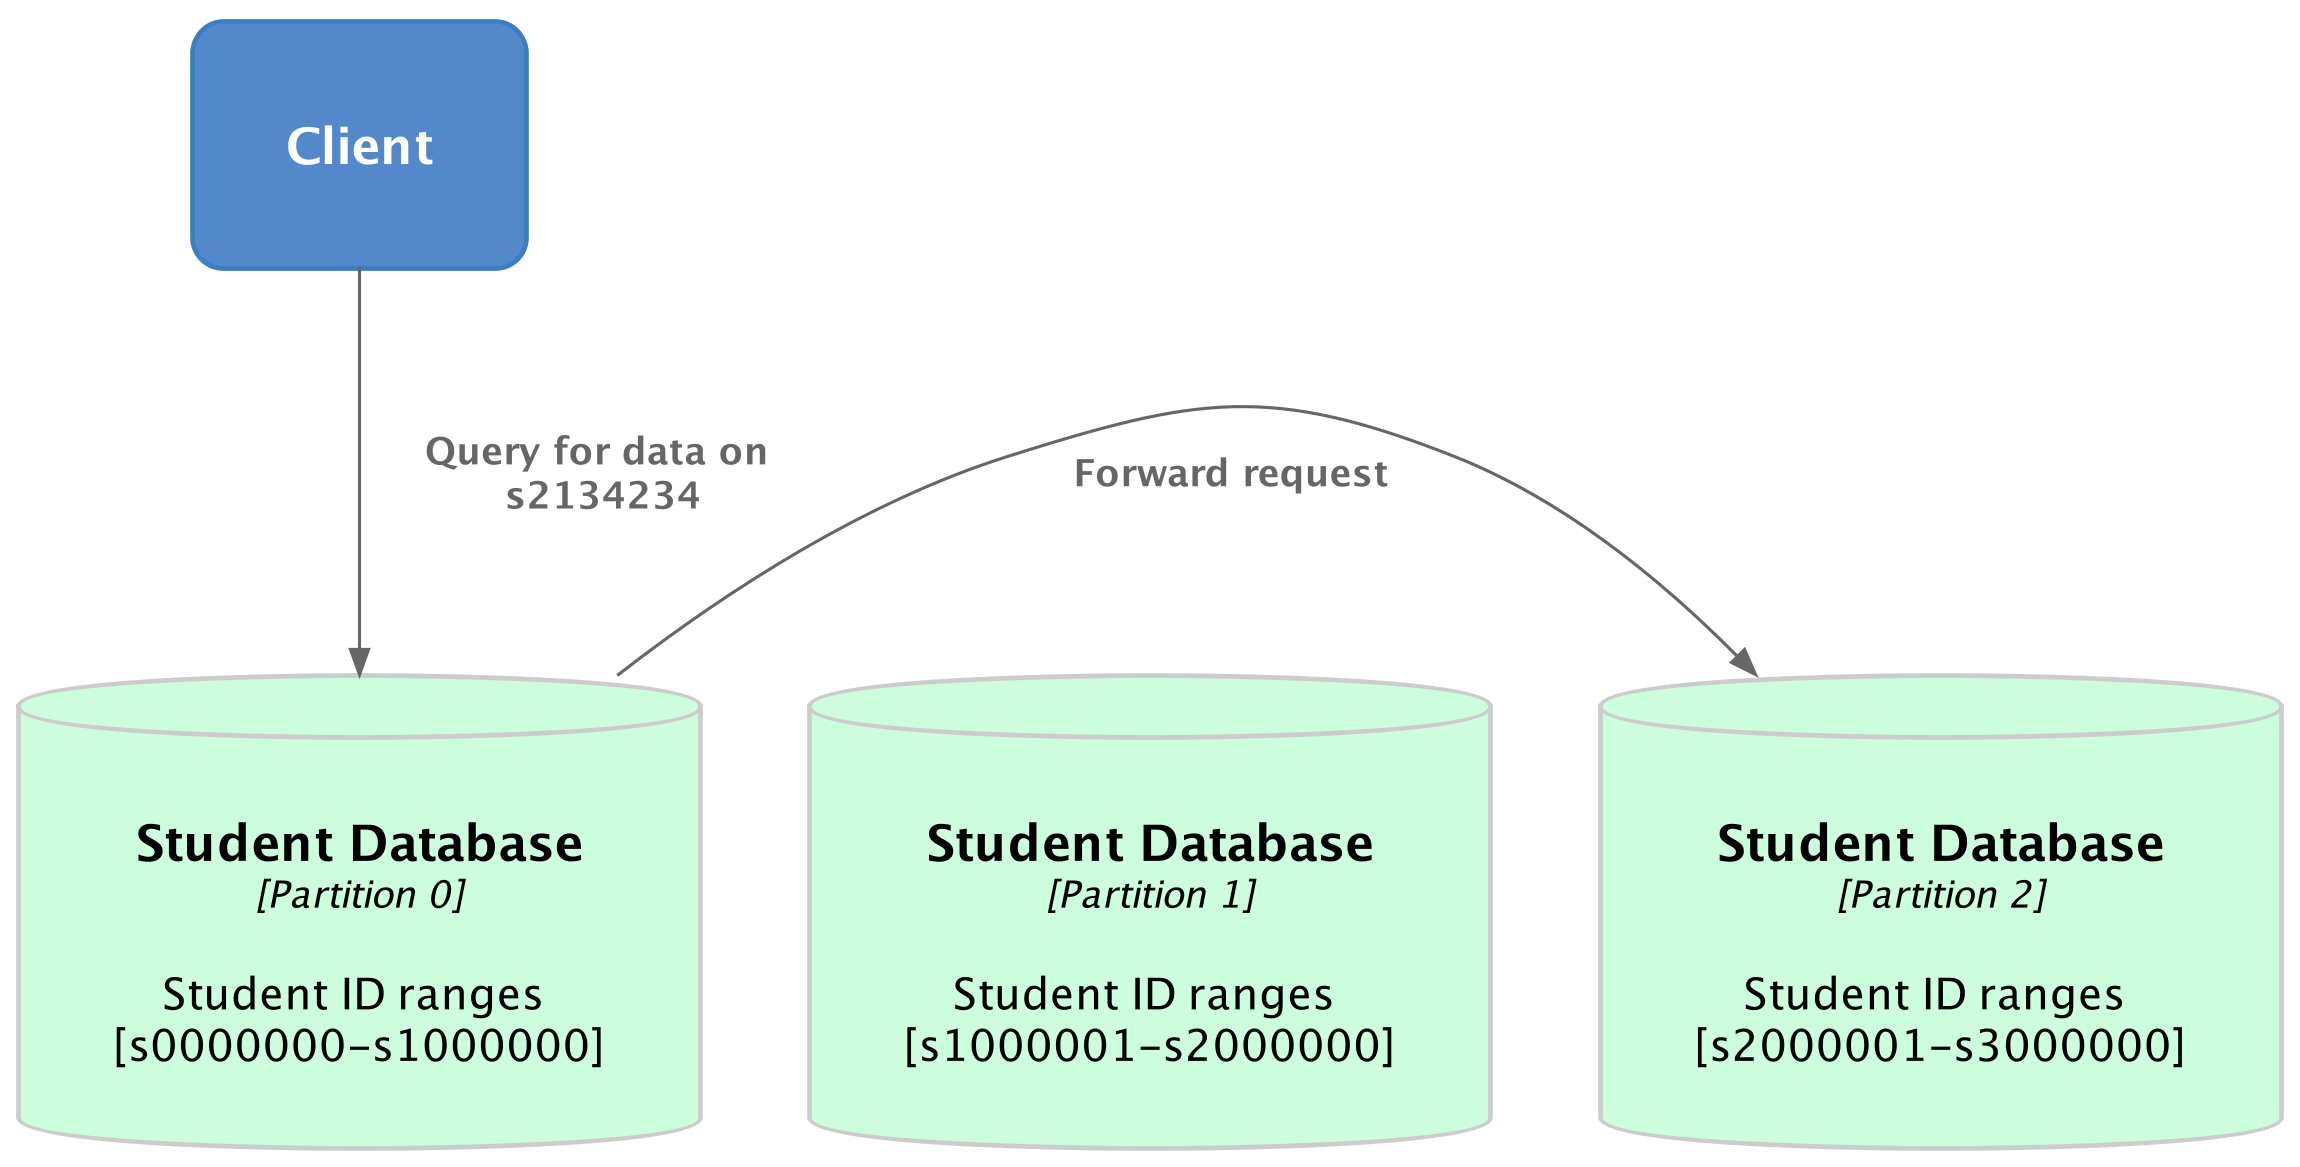

The diagram above was rendered by PlantUML. Its source (embedded in the PNG):
@startuml PartitioningLB1
skinparamlocked dpi 300

' left to right direction

!include https://raw.githubusercontent.com/plantuml-stdlib/C4-PlantUML/master/C4_Deployment.puml

!define DEVICONS https://raw.githubusercontent.com/tupadr3/plantuml-icon-font-sprites/master/devicons
!include DEVICONS/laravel.puml
!include DEVICONS/javascript.puml
!include DEVICONS/mysql.puml
!include DEVICONS/chrome.puml

!define AWSPuml https://raw.githubusercontent.com/awslabs/aws-icons-for-plantuml/v11.1/dist
!includeurl AWSPuml/AWSCommon.puml
!includeurl AWSPuml/Database/RDS.puml
!includeurl AWSPuml/Compute/EC2.puml
!includeurl AWSPuml/Compute/EC2AutoScaling.puml
!includeurl AWSPuml/NetworkingContentDelivery/ElasticLoadBalancing.puml
!includeurl AWSPuml/Storage/SimpleStorageService.puml
' make orange
AddContainerTag("AWS", $borderColor="#ff9900", $bgColor="#ffffff", $fontColor="#000000")

AddContainerTag("browser", $bgColor="#bcddfc", $fontColor="#000000")
AddContainerTag("database", $bgColor="#ccfddd", $fontColor="#000000", $borderColor="#cccccc")

skinparam roundcorner 20
skinparam Padding 20
skinparam NoteBorderColor transparent
skinparam NoteBackgroundColor #FDDDCC
' skinparam NoteFontColor white

UpdateElementStyle(node, $borderColor="#cccccc", $fontColor="#5c5c5c")
UpdateElementStyle(container, $bgColor="#5388cb")

hide stereotype

Container(client, "Client", "")

ContainerDb(db, "Student Database", "Partition 0", "Student ID ranges [s0000000-s1000000]", $tags="database")
' note right of db
'   |= student_id |= name |= ... |
'   | s0746283 | Bobby Tables | ... |
'   | ... | ... | ... |
' end note

ContainerDb(db2, "Student Database", "Partition 1", "Student ID ranges [s1000001-s2000000]", $tags="database")
' note right of db2
'   |= student_id |= name |= ... |
'   | s1637285 | Brae Webb | ... |
'   | ... | ... | ... |
' end note

ContainerDb(db3, "Student Database", "Partition 2", "Student ID ranges [s2000001-s3000000]", $tags="database")

Rel(client, db, "Query for data on s2134234")
Rel_R(db, db3, "Forward request")

Lay_R(db, db2)
Lay_R(db2, db3)


@enduml